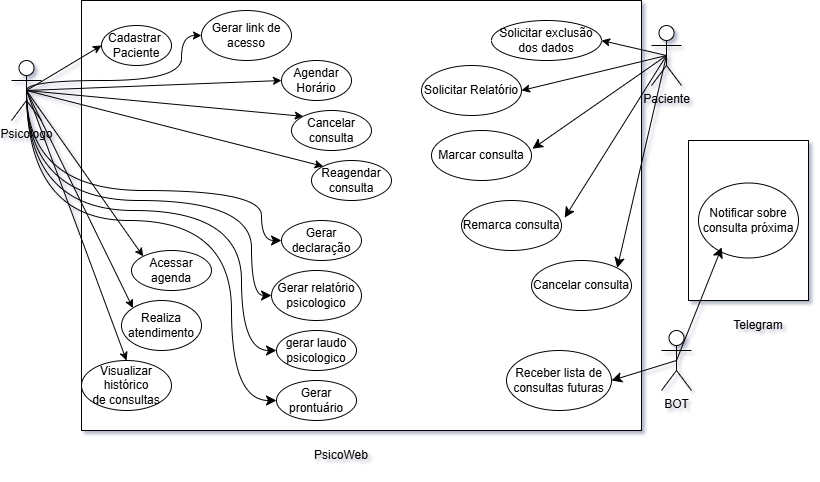

The diagram above was exported from draw.io. Its source (the exported page's mxGraphModel, read from the mxfile embedded in the PNG):
<mxGraphModel dx="1142" dy="644" grid="1" gridSize="10" guides="1" tooltips="1" connect="1" arrows="1" fold="1" page="1" pageScale="1" pageWidth="827" pageHeight="1169" math="0" shadow="0">
  <root>
    <mxCell id="0" />
    <mxCell id="1" parent="0" />
    <mxCell id="dsnf6kIL4ypSe2UX6q04-1" parent="1" style="rounded=0;whiteSpace=wrap;html=1;" value="" vertex="1">
      <mxGeometry height="430" width="560" x="90" y="280" as="geometry" />
    </mxCell>
    <mxCell id="dsnf6kIL4ypSe2UX6q04-2" parent="1" style="rounded=0;whiteSpace=wrap;html=1;" value="" vertex="1">
      <mxGeometry height="160" width="120" x="697" y="420" as="geometry" />
    </mxCell>
    <mxCell id="dsnf6kIL4ypSe2UX6q04-18" edge="1" parent="1" source="dsnf6kIL4ypSe2UX6q04-3" style="rounded=0;orthogonalLoop=1;jettySize=auto;html=1;exitX=0.5;exitY=0.5;exitDx=0;exitDy=0;exitPerimeter=0;entryX=0;entryY=0.5;entryDx=0;entryDy=0;" target="dsnf6kIL4ypSe2UX6q04-10">
      <mxGeometry relative="1" as="geometry" />
    </mxCell>
    <mxCell id="dsnf6kIL4ypSe2UX6q04-19" edge="1" parent="1" source="dsnf6kIL4ypSe2UX6q04-3" style="rounded=0;orthogonalLoop=1;jettySize=auto;html=1;exitX=0.5;exitY=0.5;exitDx=0;exitDy=0;exitPerimeter=0;entryX=0;entryY=0.5;entryDx=0;entryDy=0;edgeStyle=orthogonalEdgeStyle;curved=1;" target="dsnf6kIL4ypSe2UX6q04-17">
      <mxGeometry relative="1" as="geometry">
        <Array as="points">
          <mxPoint x="35" y="360" />
          <mxPoint x="190" y="360" />
          <mxPoint x="190" y="315" />
        </Array>
      </mxGeometry>
    </mxCell>
    <mxCell id="dsnf6kIL4ypSe2UX6q04-25" edge="1" parent="1" source="dsnf6kIL4ypSe2UX6q04-3" style="rounded=0;orthogonalLoop=1;jettySize=auto;html=1;entryX=0.5;entryY=0;entryDx=0;entryDy=0;exitX=0.5;exitY=0.5;exitDx=0;exitDy=0;exitPerimeter=0;" target="dsnf6kIL4ypSe2UX6q04-15">
      <mxGeometry relative="1" as="geometry" />
    </mxCell>
    <mxCell id="dsnf6kIL4ypSe2UX6q04-26" edge="1" parent="1" source="dsnf6kIL4ypSe2UX6q04-3" style="rounded=0;orthogonalLoop=1;jettySize=auto;html=1;exitX=0.5;exitY=0.5;exitDx=0;exitDy=0;exitPerimeter=0;entryX=0;entryY=0;entryDx=0;entryDy=0;" target="dsnf6kIL4ypSe2UX6q04-16">
      <mxGeometry relative="1" as="geometry" />
    </mxCell>
    <mxCell id="dsnf6kIL4ypSe2UX6q04-27" edge="1" parent="1" source="dsnf6kIL4ypSe2UX6q04-3" style="rounded=0;orthogonalLoop=1;jettySize=auto;html=1;exitX=0.5;exitY=0.5;exitDx=0;exitDy=0;exitPerimeter=0;entryX=0;entryY=0;entryDx=0;entryDy=0;" target="dsnf6kIL4ypSe2UX6q04-24">
      <mxGeometry relative="1" as="geometry" />
    </mxCell>
    <mxCell id="dsnf6kIL4ypSe2UX6q04-46" edge="1" parent="1" source="dsnf6kIL4ypSe2UX6q04-3" style="rounded=0;orthogonalLoop=1;jettySize=auto;html=1;exitX=0.5;exitY=0.5;exitDx=0;exitDy=0;exitPerimeter=0;entryX=0;entryY=0;entryDx=0;entryDy=0;" target="dsnf6kIL4ypSe2UX6q04-22">
      <mxGeometry relative="1" as="geometry" />
    </mxCell>
    <mxCell id="dsnf6kIL4ypSe2UX6q04-47" edge="1" parent="1" source="dsnf6kIL4ypSe2UX6q04-3" style="rounded=0;orthogonalLoop=1;jettySize=auto;html=1;exitX=0.5;exitY=0.5;exitDx=0;exitDy=0;exitPerimeter=0;entryX=0;entryY=0;entryDx=0;entryDy=0;" target="dsnf6kIL4ypSe2UX6q04-23">
      <mxGeometry relative="1" as="geometry" />
    </mxCell>
    <mxCell id="dsnf6kIL4ypSe2UX6q04-48" edge="1" parent="1" source="dsnf6kIL4ypSe2UX6q04-3" style="rounded=0;orthogonalLoop=1;jettySize=auto;html=1;exitX=0.5;exitY=0.5;exitDx=0;exitDy=0;exitPerimeter=0;entryX=0;entryY=0.5;entryDx=0;entryDy=0;" target="dsnf6kIL4ypSe2UX6q04-21">
      <mxGeometry relative="1" as="geometry" />
    </mxCell>
    <mxCell id="ChfXCaj7xpgL9_z8MnG_-12" edge="1" parent="1" source="dsnf6kIL4ypSe2UX6q04-3" style="edgeStyle=orthogonalEdgeStyle;curved=1;rounded=0;orthogonalLoop=1;jettySize=auto;html=1;exitX=0.5;exitY=0.5;exitDx=0;exitDy=0;exitPerimeter=0;entryX=0;entryY=0.5;entryDx=0;entryDy=0;fontSize=12;startSize=8;endSize=8;" target="ChfXCaj7xpgL9_z8MnG_-9">
      <mxGeometry relative="1" as="geometry">
        <Array as="points">
          <mxPoint x="35" y="500" />
          <mxPoint x="240" y="500" />
          <mxPoint x="240" y="680" />
        </Array>
      </mxGeometry>
    </mxCell>
    <mxCell id="ChfXCaj7xpgL9_z8MnG_-13" edge="1" parent="1" source="dsnf6kIL4ypSe2UX6q04-3" style="edgeStyle=orthogonalEdgeStyle;curved=1;rounded=0;orthogonalLoop=1;jettySize=auto;html=1;exitX=0.5;exitY=0.5;exitDx=0;exitDy=0;exitPerimeter=0;entryX=0;entryY=0.5;entryDx=0;entryDy=0;fontSize=12;startSize=8;endSize=8;" target="ChfXCaj7xpgL9_z8MnG_-8">
      <mxGeometry relative="1" as="geometry">
        <Array as="points">
          <mxPoint x="35" y="490" />
          <mxPoint x="250" y="490" />
          <mxPoint x="250" y="630" />
        </Array>
      </mxGeometry>
    </mxCell>
    <mxCell id="ChfXCaj7xpgL9_z8MnG_-14" edge="1" parent="1" source="dsnf6kIL4ypSe2UX6q04-3" style="edgeStyle=orthogonalEdgeStyle;curved=1;rounded=0;orthogonalLoop=1;jettySize=auto;html=1;exitX=0.5;exitY=0.5;exitDx=0;exitDy=0;exitPerimeter=0;entryX=0;entryY=0.5;entryDx=0;entryDy=0;fontSize=12;startSize=8;endSize=8;" target="ChfXCaj7xpgL9_z8MnG_-7">
      <mxGeometry relative="1" as="geometry">
        <Array as="points">
          <mxPoint x="35" y="480" />
          <mxPoint x="260" y="480" />
          <mxPoint x="260" y="575" />
        </Array>
      </mxGeometry>
    </mxCell>
    <mxCell id="ChfXCaj7xpgL9_z8MnG_-15" edge="1" parent="1" source="dsnf6kIL4ypSe2UX6q04-3" style="edgeStyle=orthogonalEdgeStyle;curved=1;rounded=0;orthogonalLoop=1;jettySize=auto;html=1;exitX=0.5;exitY=0.5;exitDx=0;exitDy=0;exitPerimeter=0;entryX=0;entryY=0.5;entryDx=0;entryDy=0;fontSize=12;startSize=8;endSize=8;" target="ChfXCaj7xpgL9_z8MnG_-6">
      <mxGeometry relative="1" as="geometry">
        <Array as="points">
          <mxPoint x="35" y="470" />
          <mxPoint x="270" y="470" />
          <mxPoint x="270" y="520" />
        </Array>
      </mxGeometry>
    </mxCell>
    <mxCell id="dsnf6kIL4ypSe2UX6q04-3" parent="1" style="shape=umlActor;verticalLabelPosition=bottom;verticalAlign=top;html=1;outlineConnect=0;" value="Psicologo" vertex="1">
      <mxGeometry height="60" width="30" x="20" y="340" as="geometry" />
    </mxCell>
    <mxCell id="dsnf6kIL4ypSe2UX6q04-49" edge="1" parent="1" source="dsnf6kIL4ypSe2UX6q04-4" style="rounded=0;orthogonalLoop=1;jettySize=auto;html=1;exitX=0.5;exitY=0.5;exitDx=0;exitDy=0;exitPerimeter=0;entryX=1;entryY=0.5;entryDx=0;entryDy=0;" target="dsnf6kIL4ypSe2UX6q04-14">
      <mxGeometry relative="1" as="geometry" />
    </mxCell>
    <mxCell id="dsnf6kIL4ypSe2UX6q04-53" edge="1" parent="1" source="dsnf6kIL4ypSe2UX6q04-4" style="rounded=0;orthogonalLoop=1;jettySize=auto;html=1;exitX=0.5;exitY=0.5;exitDx=0;exitDy=0;exitPerimeter=0;entryX=1;entryY=0.5;entryDx=0;entryDy=0;" target="dsnf6kIL4ypSe2UX6q04-52">
      <mxGeometry relative="1" as="geometry" />
    </mxCell>
    <mxCell id="ChfXCaj7xpgL9_z8MnG_-21" edge="1" parent="1" source="dsnf6kIL4ypSe2UX6q04-4" style="edgeStyle=none;curved=1;rounded=0;orthogonalLoop=1;jettySize=auto;html=1;exitX=0.5;exitY=0.5;exitDx=0;exitDy=0;exitPerimeter=0;entryX=1;entryY=0;entryDx=0;entryDy=0;fontSize=12;startSize=8;endSize=8;" target="ChfXCaj7xpgL9_z8MnG_-18">
      <mxGeometry relative="1" as="geometry" />
    </mxCell>
    <mxCell id="dsnf6kIL4ypSe2UX6q04-4" parent="1" style="shape=umlActor;verticalLabelPosition=bottom;verticalAlign=top;html=1;outlineConnect=0;" value="Paciente" vertex="1">
      <mxGeometry height="60" width="30" x="660" y="305" as="geometry" />
    </mxCell>
    <mxCell id="ChfXCaj7xpgL9_z8MnG_-11" edge="1" parent="1" source="dsnf6kIL4ypSe2UX6q04-5" style="edgeStyle=none;curved=1;rounded=0;orthogonalLoop=1;jettySize=auto;html=1;exitX=0.5;exitY=0.5;exitDx=0;exitDy=0;exitPerimeter=0;entryX=1;entryY=0.5;entryDx=0;entryDy=0;fontSize=12;startSize=8;endSize=8;" target="ChfXCaj7xpgL9_z8MnG_-10">
      <mxGeometry relative="1" as="geometry" />
    </mxCell>
    <mxCell id="dsnf6kIL4ypSe2UX6q04-5" parent="1" style="shape=umlActor;verticalLabelPosition=bottom;verticalAlign=top;html=1;outlineConnect=0;" value="BOT" vertex="1">
      <mxGeometry height="60" width="30" x="670" y="610" as="geometry" />
    </mxCell>
    <mxCell id="dsnf6kIL4ypSe2UX6q04-10" parent="1" style="ellipse;whiteSpace=wrap;html=1;" value="Cadastrar&amp;nbsp;&lt;br&gt;Paciente" vertex="1">
      <mxGeometry height="40" width="70" x="110" y="305" as="geometry" />
    </mxCell>
    <mxCell id="dsnf6kIL4ypSe2UX6q04-14" parent="1" style="ellipse;whiteSpace=wrap;html=1;" value="Solicitar Relatório" vertex="1">
      <mxGeometry height="50" width="100" x="430" y="345" as="geometry" />
    </mxCell>
    <mxCell id="dsnf6kIL4ypSe2UX6q04-15" parent="1" style="ellipse;whiteSpace=wrap;html=1;" value="Visualizar histórico&lt;br&gt;de consultas" vertex="1">
      <mxGeometry height="50" width="90" x="90" y="640" as="geometry" />
    </mxCell>
    <mxCell id="dsnf6kIL4ypSe2UX6q04-16" parent="1" style="ellipse;whiteSpace=wrap;html=1;" value="Realiza &lt;br&gt;atendimento" vertex="1">
      <mxGeometry height="50" width="80" x="130" y="580" as="geometry" />
    </mxCell>
    <mxCell id="dsnf6kIL4ypSe2UX6q04-17" parent="1" style="ellipse;whiteSpace=wrap;html=1;" value="Gerar link de acesso" vertex="1">
      <mxGeometry height="50" width="90" x="210" y="290" as="geometry" />
    </mxCell>
    <mxCell id="dsnf6kIL4ypSe2UX6q04-21" parent="1" style="ellipse;whiteSpace=wrap;html=1;" value="Agendar Horário" vertex="1">
      <mxGeometry height="40" width="70" x="290" y="340" as="geometry" />
    </mxCell>
    <mxCell id="dsnf6kIL4ypSe2UX6q04-22" parent="1" style="ellipse;whiteSpace=wrap;html=1;" value="Reagendar&lt;br&gt;consulta" vertex="1">
      <mxGeometry height="40" width="80" x="320" y="440" as="geometry" />
    </mxCell>
    <mxCell id="dsnf6kIL4ypSe2UX6q04-23" parent="1" style="ellipse;whiteSpace=wrap;html=1;" value="Cancelar&lt;br&gt;consulta" vertex="1">
      <mxGeometry height="40" width="80" x="300" y="390" as="geometry" />
    </mxCell>
    <mxCell id="dsnf6kIL4ypSe2UX6q04-24" parent="1" style="ellipse;whiteSpace=wrap;html=1;" value="Acessar agenda" vertex="1">
      <mxGeometry height="40" width="80" x="140" y="530" as="geometry" />
    </mxCell>
    <mxCell id="dsnf6kIL4ypSe2UX6q04-52" parent="1" style="ellipse;whiteSpace=wrap;html=1;" value="Solicitar exclusão dos dados" vertex="1">
      <mxGeometry height="40" width="110" x="500" y="300" as="geometry" />
    </mxCell>
    <mxCell id="dsnf6kIL4ypSe2UX6q04-62" parent="1" style="ellipse;whiteSpace=wrap;html=1;" value="Notificar sobre consulta próxima" vertex="1">
      <mxGeometry height="75" width="100" x="707" y="462.5" as="geometry" />
    </mxCell>
    <mxCell id="dsnf6kIL4ypSe2UX6q04-69" parent="1" style="text;html=1;whiteSpace=wrap;strokeColor=none;fillColor=none;align=center;verticalAlign=middle;rounded=0;" value="Telegram" vertex="1">
      <mxGeometry height="30" width="60" x="737" y="590" as="geometry" />
    </mxCell>
    <mxCell id="dsnf6kIL4ypSe2UX6q04-70" parent="1" style="text;html=1;whiteSpace=wrap;strokeColor=none;fillColor=none;align=center;verticalAlign=middle;rounded=0;" value="PsicoWeb" vertex="1">
      <mxGeometry height="30" width="60" x="320" y="720" as="geometry" />
    </mxCell>
    <mxCell id="ChfXCaj7xpgL9_z8MnG_-5" edge="1" parent="1" source="dsnf6kIL4ypSe2UX6q04-5" style="edgeStyle=none;curved=1;rounded=0;orthogonalLoop=1;jettySize=auto;html=1;exitX=0.5;exitY=0.5;exitDx=0;exitDy=0;exitPerimeter=0;entryX=0.232;entryY=0.858;entryDx=0;entryDy=0;entryPerimeter=0;fontSize=12;startSize=8;endSize=8;" target="dsnf6kIL4ypSe2UX6q04-62">
      <mxGeometry relative="1" as="geometry" />
    </mxCell>
    <mxCell id="ChfXCaj7xpgL9_z8MnG_-6" parent="1" style="ellipse;whiteSpace=wrap;html=1;" value="Gerar declaração" vertex="1">
      <mxGeometry height="40" width="80" x="290" y="500" as="geometry" />
    </mxCell>
    <mxCell id="ChfXCaj7xpgL9_z8MnG_-7" parent="1" style="ellipse;whiteSpace=wrap;html=1;" value="Gerar relatório psicologico" vertex="1">
      <mxGeometry height="50" width="90" x="280" y="550" as="geometry" />
    </mxCell>
    <mxCell id="ChfXCaj7xpgL9_z8MnG_-8" parent="1" style="ellipse;whiteSpace=wrap;html=1;" value="gerar laudo psicologico" vertex="1">
      <mxGeometry height="40" width="80" x="285" y="610" as="geometry" />
    </mxCell>
    <mxCell id="ChfXCaj7xpgL9_z8MnG_-9" parent="1" style="ellipse;whiteSpace=wrap;html=1;" value="Gerar prontuário" vertex="1">
      <mxGeometry height="40" width="80" x="285" y="660" as="geometry" />
    </mxCell>
    <mxCell id="ChfXCaj7xpgL9_z8MnG_-10" parent="1" style="ellipse;whiteSpace=wrap;html=1;" value="Receber lista de consultas futuras" vertex="1">
      <mxGeometry height="60" width="105" x="515" y="630" as="geometry" />
    </mxCell>
    <mxCell id="ChfXCaj7xpgL9_z8MnG_-16" parent="1" style="ellipse;whiteSpace=wrap;html=1;" value="Marcar consulta" vertex="1">
      <mxGeometry height="50" width="100" x="440" y="410" as="geometry" />
    </mxCell>
    <mxCell id="ChfXCaj7xpgL9_z8MnG_-17" parent="1" style="ellipse;whiteSpace=wrap;html=1;" value="Remarca consulta" vertex="1">
      <mxGeometry height="50" width="100" x="470" y="480" as="geometry" />
    </mxCell>
    <mxCell id="ChfXCaj7xpgL9_z8MnG_-18" parent="1" style="ellipse;whiteSpace=wrap;html=1;" value="Cancelar consulta" vertex="1">
      <mxGeometry height="50" width="100" x="540" y="540" as="geometry" />
    </mxCell>
    <mxCell id="ChfXCaj7xpgL9_z8MnG_-19" edge="1" parent="1" source="dsnf6kIL4ypSe2UX6q04-4" style="edgeStyle=none;curved=1;rounded=0;orthogonalLoop=1;jettySize=auto;html=1;exitX=0.5;exitY=0.5;exitDx=0;exitDy=0;exitPerimeter=0;entryX=1.01;entryY=0.364;entryDx=0;entryDy=0;entryPerimeter=0;fontSize=12;startSize=8;endSize=8;" target="ChfXCaj7xpgL9_z8MnG_-16">
      <mxGeometry relative="1" as="geometry" />
    </mxCell>
    <mxCell id="ChfXCaj7xpgL9_z8MnG_-20" edge="1" parent="1" source="dsnf6kIL4ypSe2UX6q04-4" style="edgeStyle=none;curved=1;rounded=0;orthogonalLoop=1;jettySize=auto;html=1;exitX=0.5;exitY=0.5;exitDx=0;exitDy=0;exitPerimeter=0;entryX=1.032;entryY=0.342;entryDx=0;entryDy=0;entryPerimeter=0;fontSize=12;startSize=8;endSize=8;" target="ChfXCaj7xpgL9_z8MnG_-17">
      <mxGeometry relative="1" as="geometry" />
    </mxCell>
  </root>
</mxGraphModel>